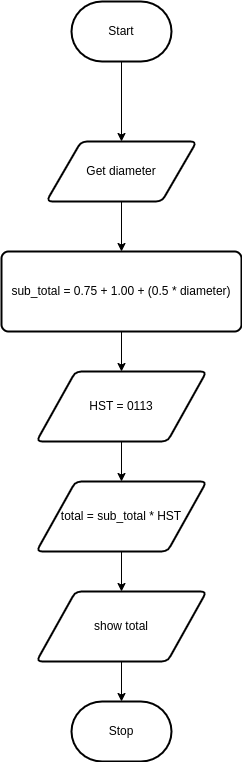

The diagram above was exported from draw.io. Its source (the exported page's mxGraphModel, read from the mxfile embedded in the PNG):
<mxGraphModel dx="594" dy="512" grid="1" gridSize="10" guides="1" tooltips="1" connect="1" arrows="1" fold="1" page="1" pageScale="1" pageWidth="827" pageHeight="1169" math="0" shadow="0">
  <root>
    <mxCell id="0" />
    <mxCell id="1" parent="0" />
    <mxCell id="2" style="edgeStyle=none;html=1;" edge="1" parent="1" source="3">
      <mxGeometry relative="1" as="geometry">
        <mxPoint x="280" y="170" as="targetPoint" />
      </mxGeometry>
    </mxCell>
    <mxCell id="3" value="Start" style="strokeWidth=2;html=1;shape=mxgraph.flowchart.terminator;whiteSpace=wrap;" vertex="1" parent="1">
      <mxGeometry x="230" y="30" width="100" height="60" as="geometry" />
    </mxCell>
    <mxCell id="4" style="edgeStyle=none;html=1;" edge="1" parent="1" source="5">
      <mxGeometry relative="1" as="geometry">
        <mxPoint x="280" y="280" as="targetPoint" />
      </mxGeometry>
    </mxCell>
    <mxCell id="5" value="Get diameter" style="shape=parallelogram;html=1;strokeWidth=2;perimeter=parallelogramPerimeter;whiteSpace=wrap;rounded=1;arcSize=12;size=0.23;" vertex="1" parent="1">
      <mxGeometry x="205" y="170" width="150" height="60" as="geometry" />
    </mxCell>
    <mxCell id="6" style="edgeStyle=none;html=1;entryX=0.5;entryY=0;entryDx=0;entryDy=0;" edge="1" parent="1" source="7" target="9">
      <mxGeometry relative="1" as="geometry" />
    </mxCell>
    <mxCell id="7" value="sub_total = 0.75 + 1.00 + (0.5 * diameter)" style="rounded=1;whiteSpace=wrap;html=1;absoluteArcSize=1;arcSize=14;strokeWidth=2;" vertex="1" parent="1">
      <mxGeometry x="160" y="280" width="240" height="80" as="geometry" />
    </mxCell>
    <mxCell id="8" style="edgeStyle=none;html=1;entryX=0.5;entryY=0;entryDx=0;entryDy=0;" edge="1" parent="1" source="9" target="21">
      <mxGeometry relative="1" as="geometry">
        <mxPoint x="280" y="504.5" as="targetPoint" />
      </mxGeometry>
    </mxCell>
    <mxCell id="9" value="HST = 0113" style="shape=parallelogram;html=1;strokeWidth=2;perimeter=parallelogramPerimeter;whiteSpace=wrap;rounded=1;arcSize=12;size=0.23;" vertex="1" parent="1">
      <mxGeometry x="195" y="400" width="170" height="70" as="geometry" />
    </mxCell>
    <mxCell id="23" style="edgeStyle=none;html=1;" edge="1" parent="1" source="21" target="22">
      <mxGeometry relative="1" as="geometry" />
    </mxCell>
    <mxCell id="21" value="total = sub_total * HST" style="shape=parallelogram;html=1;strokeWidth=2;perimeter=parallelogramPerimeter;whiteSpace=wrap;rounded=1;arcSize=12;size=0.23;" vertex="1" parent="1">
      <mxGeometry x="195" y="510" width="170" height="70" as="geometry" />
    </mxCell>
    <mxCell id="25" style="edgeStyle=none;html=1;" edge="1" parent="1" source="22" target="24">
      <mxGeometry relative="1" as="geometry" />
    </mxCell>
    <mxCell id="22" value="show total" style="shape=parallelogram;html=1;strokeWidth=2;perimeter=parallelogramPerimeter;whiteSpace=wrap;rounded=1;arcSize=12;size=0.23;" vertex="1" parent="1">
      <mxGeometry x="195" y="620" width="170" height="70" as="geometry" />
    </mxCell>
    <mxCell id="24" value="Stop" style="strokeWidth=2;html=1;shape=mxgraph.flowchart.terminator;whiteSpace=wrap;" vertex="1" parent="1">
      <mxGeometry x="230" y="730" width="100" height="60" as="geometry" />
    </mxCell>
  </root>
</mxGraphModel>